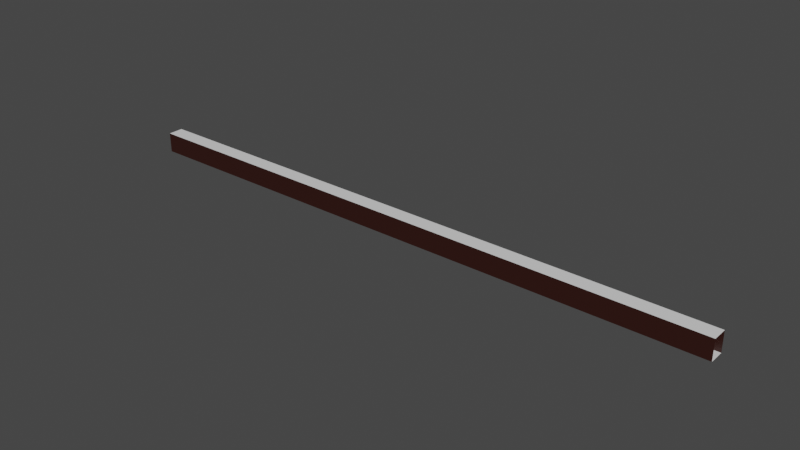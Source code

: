# Source: Hallway.blend  (saved by Blender 3.2.14; exported with 4.5.12 LTS)
import bpy
from mathutils import Matrix  # noqa: F401  (used for matrix-valued properties, if any)

bpy.ops.wm.read_factory_settings(use_empty=True)
scene = bpy.context.scene
scene.name = 'Scene'

# ---- collections
col_collection = bpy.data.collections.new('Collection'); scene.collection.children.link(col_collection)

# ---- materials (node trees are filled in below, after node groups)
mat_floor_ceiling = bpy.data.materials.new('Floor/Ceiling')
mat_floor_ceiling.use_transparent_shadow = False
mat_walls = bpy.data.materials.new('Walls')
mat_walls.use_transparent_shadow = False

# ---- material node trees
mat_floor_ceiling.use_nodes = True; mat_floor_ceiling.node_tree.nodes.clear()
_N = mat_floor_ceiling.node_tree.nodes; _L = mat_floor_ceiling.node_tree.links
n0 = _N.new('ShaderNodeBsdfPrincipled'); n0.name = 'Principled BSDF'; n0.location = (10, 300)
n0.distribution = 'GGX'
n0.subsurface_method = 'RANDOM_WALK_SKIN'
n0.inputs[3].default_value = 1.45
n0.inputs[27].default_value = (0.0, 0.0, 0.0, 1.0)
n0.inputs[28].default_value = 1.0
n1 = _N.new('ShaderNodeOutputMaterial'); n1.name = 'Material Output'; n1.location = (300, 300)
_L.new(n0.outputs[0], n1.inputs[0])
n1.is_active_output = True
mat_walls.use_nodes = True; mat_walls.node_tree.nodes.clear()
_N = mat_walls.node_tree.nodes; _L = mat_walls.node_tree.links
n0 = _N.new('ShaderNodeBsdfPrincipled'); n0.name = 'Principled BSDF'; n0.location = (10, 300)
n0.distribution = 'GGX'
n0.subsurface_method = 'RANDOM_WALK_SKIN'
n0.inputs[0].default_value = (0.0291, 0.005783, 0.003207, 1.0)
n0.inputs[3].default_value = 1.45
n0.inputs[27].default_value = (0.0, 0.0, 0.0, 1.0)
n0.inputs[28].default_value = 1.0
n1 = _N.new('ShaderNodeOutputMaterial'); n1.name = 'Material Output'; n1.location = (300, 300)
_L.new(n0.outputs[0], n1.inputs[0])
n1.is_active_output = True

# ---- world
world_world = bpy.data.worlds.new('World'); scene.world = world_world
world_world.use_nodes = True; world_world.node_tree.nodes.clear()
_N = world_world.node_tree.nodes; _L = world_world.node_tree.links
n0 = _N.new('ShaderNodeOutputWorld'); n0.name = 'World Output'; n0.location = (300, 300)
n1 = _N.new('ShaderNodeBackground'); n1.name = 'Background'; n1.location = (10, 300)
n1.inputs[0].default_value = (0.05088, 0.05088, 0.05088, 1.0)
_L.new(n1.outputs[0], n0.inputs[0])
n0.is_active_output = True
world_world.color = (0.05088, 0.05088, 0.05088)
world_world.use_sun_shadow = False
world_world.sun_shadow_jitter_overblur = 0.0

# ---- meshes
me_cube = bpy.data.meshes.new('Cube')
me_cube.from_pydata([(42.51, 1.077, 1.401), (42.51, 1.077, -1.401), (42.51, -1.077, 1.401), (42.51, -1.077, -1.401), (-42.51, 1.077, 1.401), (-42.51, 1.077, -1.401), (-42.51, -1.077, 1.401), (-42.51, -1.077, -1.401)], [], [(7, 3, 1, 5), (7, 6, 2, 3), (4, 0, 2, 6), (1, 0, 4, 5)])
me_cube.polygons.foreach_set('material_index', [0, 1, 0, 1])
_uv = me_cube.uv_layers.new(name='UVMap')
_uv.uv.foreach_set('vector', [0.09125, 1.0, 0.09125, 0.0, 0.1166, 0.0, 0.1166, 1.0, 0.03295, 1.0, 0.0, 1.0, 0.0, 0.0, 0.03295, 0.0, 0.02534, 0.0, 0.02534, 1.0, 0.0, 1.0, 0.0, 0.0, 0.06591, 1.0, 0.03295, 1.0, 0.03295, 0.0, 0.06591, 0.0])
me_cube.materials.append(mat_floor_ceiling)
me_cube.materials.append(mat_walls)
me_cube.use_mirror_vertex_groups = False
me_cube.update()

# ---- objects
ob_cube = bpy.data.objects.new('Cube', me_cube)

# ---- transforms, parenting, visibility, modifiers, constraints
ob_cube.location = (0.0, 0.0, 0.0)
ob_cube.lock_rotations_4d = False
ob_cube.empty_display_type = 'ARROWS'
ob_cube.lineart.crease_threshold = 0.0

# ---- collection membership
col_collection.objects.link(ob_cube)

# ---- scene / render settings (as saved in the file)
scene.frame_start = 1; scene.frame_end = 250; scene.frame_set(1)
scene.render.engine = 'BLENDER_EEVEE_NEXT'
scene.cycles.sampling_pattern = 'TABULATED_SOBOL'
scene.cycles.use_light_tree = False
scene.view_settings.view_transform = 'Filmic'
bpy.context.view_layer.update()

# ---- added for rendering (the .blend has no active camera and no usable light): camera, sun
cam_auto = bpy.data.cameras.new('AutoCamera')
cam_auto.lens = 50.0
cam_auto.sensor_width = 36.0
cam_auto.clip_end = 1381.79
ob_auto_camera = bpy.data.objects.new('AutoCamera', cam_auto)
scene.collection.objects.link(ob_auto_camera)
ob_auto_camera.location = (78.7347, -94.4817, 62.9878)
ob_auto_camera.rotation_euler = (1.09748, -7.21219e-08, 0.694738)
scene.camera = ob_auto_camera
light_auto_sun = bpy.data.lights.new('AutoSun', 'SUN')
light_auto_sun.energy = 3.0
light_auto_sun.angle = 0.0523599
ob_auto_sun = bpy.data.objects.new('AutoSun', light_auto_sun)
scene.collection.objects.link(ob_auto_sun)
ob_auto_sun.rotation_euler = (0.872665, 0.174533, 0.523599)
bpy.context.view_layer.update()
